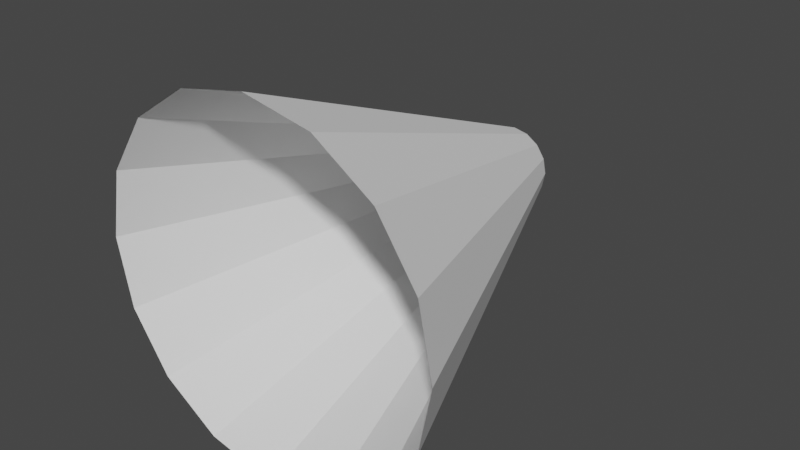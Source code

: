 # Source: cone.blend  (saved by Blender 2.83.19; exported with 4.5.12 LTS)
import bpy
from mathutils import Matrix  # noqa: F401  (used for matrix-valued properties, if any)

bpy.ops.wm.read_factory_settings(use_empty=True)
scene = bpy.context.scene
scene.name = 'Scene'

# ---- collections
col_collection = bpy.data.collections.new('Collection'); scene.collection.children.link(col_collection)

# ---- world
world_world = bpy.data.worlds.new('World'); scene.world = world_world
world_world.use_nodes = True; world_world.node_tree.nodes.clear()
_N = world_world.node_tree.nodes; _L = world_world.node_tree.links
n0 = _N.new('ShaderNodeOutputWorld'); n0.name = 'World Output'; n0.location = (300, 300)
n1 = _N.new('ShaderNodeBackground'); n1.name = 'Background'; n1.location = (10, 300)
n1.inputs[0].default_value = (0.05088, 0.05088, 0.05088, 1.0)
_L.new(n1.outputs[0], n0.inputs[0])
n0.is_active_output = True
world_world.color = (0.05088, 0.05088, 0.05088)
world_world.use_sun_shadow = False
world_world.sun_shadow_jitter_overblur = 0.0

# ---- meshes
me_cylinder_002 = bpy.data.meshes.new('Cylinder.002')
me_cylinder_002.from_pydata([(2.911e-08, 0.2187, -9.257e-17), (0.0, 1.0, 2.0), (0.08369, 0.2021, -9.257e-17), (0.3827, 0.9239, 2.0), (0.1546, 0.1546, -9.257e-17), (0.7071, 0.7071, 2.0), (0.2021, 0.08369, -9.257e-17), (0.9239, 0.3827, 2.0), (0.2187, 3.784e-08, -9.257e-17), (1.0, 0.0, 2.0), (0.2021, -0.08369, -9.257e-17), (0.9239, -0.3827, 2.0), (0.1546, -0.1546, -9.257e-17), (0.7071, -0.7071, 2.0), (0.08369, -0.2021, -9.257e-17), (0.3827, -0.9239, 2.0), (6.213e-08, -0.2187, -9.257e-17), (1.51e-07, -1.0, 2.0), (-0.08369, -0.2021, -9.257e-17), (-0.3827, -0.9239, 2.0), (-0.1546, -0.1546, -9.257e-17), (-0.7071, -0.7071, 2.0), (-0.2021, -0.08369, -9.257e-17), (-0.9239, -0.3827, 2.0), (-0.2187, 5.001e-08, -9.257e-17), (-1.0, 5.564e-08, 2.0), (-0.2021, 0.08369, -9.257e-17), (-0.9239, 0.3827, 2.0), (-0.1546, 0.1546, -9.257e-17), (-0.7071, 0.7071, 2.0), (-0.08369, 0.2021, -9.257e-17), (-0.3827, 0.9239, 2.0)], [], [(0, 1, 3, 2), (2, 3, 5, 4), (4, 5, 7, 6), (6, 7, 9, 8), (8, 9, 11, 10), (10, 11, 13, 12), (12, 13, 15, 14), (14, 15, 17, 16), (16, 17, 19, 18), (18, 19, 21, 20), (20, 21, 23, 22), (22, 23, 25, 24), (24, 25, 27, 26), (26, 27, 29, 28), (28, 29, 31, 30), (30, 31, 1, 0)])
_uv = me_cylinder_002.uv_layers.new(name='UVMap')
_uv.uv.foreach_set('vector', [1.0, 0.5, 1.0, 1.0, 0.9375, 1.0, 0.9375, 0.5, 0.9375, 0.5, 0.9375, 1.0, 0.875, 1.0, 0.875, 0.5, 0.875, 0.5, 0.875, 1.0, 0.8125, 1.0, 0.8125, 0.5, 0.8125, 0.5, 0.8125, 1.0, 0.75, 1.0, 0.75, 0.5, 0.75, 0.5, 0.75, 1.0, 0.6875, 1.0, 0.6875, 0.5, 0.6875, 0.5, 0.6875, 1.0, 0.625, 1.0, 0.625, 0.5, 0.625, 0.5, 0.625, 1.0, 0.5625, 1.0, 0.5625, 0.5, 0.5625, 0.5, 0.5625, 1.0, 0.5, 1.0, 0.5, 0.5, 0.5, 0.5, 0.5, 1.0, 0.4375, 1.0, 0.4375, 0.5, 0.4375, 0.5, 0.4375, 1.0, 0.375, 1.0, 0.375, 0.5, 0.375, 0.5, 0.375, 1.0, 0.3125, 1.0, 0.3125, 0.5, 0.3125, 0.5, 0.3125, 1.0, 0.25, 1.0, 0.25, 0.5, 0.25, 0.5, 0.25, 1.0, 0.1875, 1.0, 0.1875, 0.5, 0.1875, 0.5, 0.1875, 1.0, 0.125, 1.0, 0.125, 0.5, 0.125, 0.5, 0.125, 1.0, 0.0625, 1.0, 0.0625, 0.5, 0.0625, 0.5, 0.0625, 1.0, 0.0, 1.0, 0.0, 0.5])
me_cylinder_002.use_remesh_fix_poles = True
me_cylinder_002.use_remesh_preserve_attributes = False
me_cylinder_002.use_mirror_vertex_groups = False
me_cylinder_002.update()

# ---- objects
ob_cylinder = bpy.data.objects.new('Cylinder', me_cylinder_002)

# ---- transforms, parenting, visibility, modifiers, constraints
ob_cylinder.location = (0.0, 0.0, 0.0)
ob_cylinder.rotation_euler = (1.571, -0.0, 0.0)
ob_cylinder.lineart.crease_threshold = 0.0

# ---- collection membership
col_collection.objects.link(ob_cylinder)

# ---- scene / render settings (as saved in the file)
scene.frame_start = 1; scene.frame_end = 250; scene.frame_set(1)
scene.render.engine = 'BLENDER_EEVEE_NEXT'
scene.cycles.use_denoising = False
scene.cycles.samples = 128
scene.cycles.sampling_pattern = 'TABULATED_SOBOL'
scene.cycles.use_adaptive_sampling = False
scene.cycles.use_light_tree = False
scene.view_settings.view_transform = 'Filmic'
bpy.context.view_layer.update()

# ---- added for rendering (the .blend has no active camera and no usable light): camera, sun
cam_auto = bpy.data.cameras.new('AutoCamera')
cam_auto.lens = 50.0
cam_auto.sensor_width = 36.0
cam_auto.clip_end = 1000.0
ob_auto_camera = bpy.data.objects.new('AutoCamera', cam_auto)
scene.collection.objects.link(ob_auto_camera)
ob_auto_camera.location = (3.20507, -4.84609, 2.56406)
ob_auto_camera.rotation_euler = (1.09748, -7.21219e-08, 0.694738)
scene.camera = ob_auto_camera
light_auto_sun = bpy.data.lights.new('AutoSun', 'SUN')
light_auto_sun.energy = 3.0
light_auto_sun.angle = 0.0523599
ob_auto_sun = bpy.data.objects.new('AutoSun', light_auto_sun)
scene.collection.objects.link(ob_auto_sun)
ob_auto_sun.rotation_euler = (0.872665, 0.174533, 0.523599)
bpy.context.view_layer.update()
